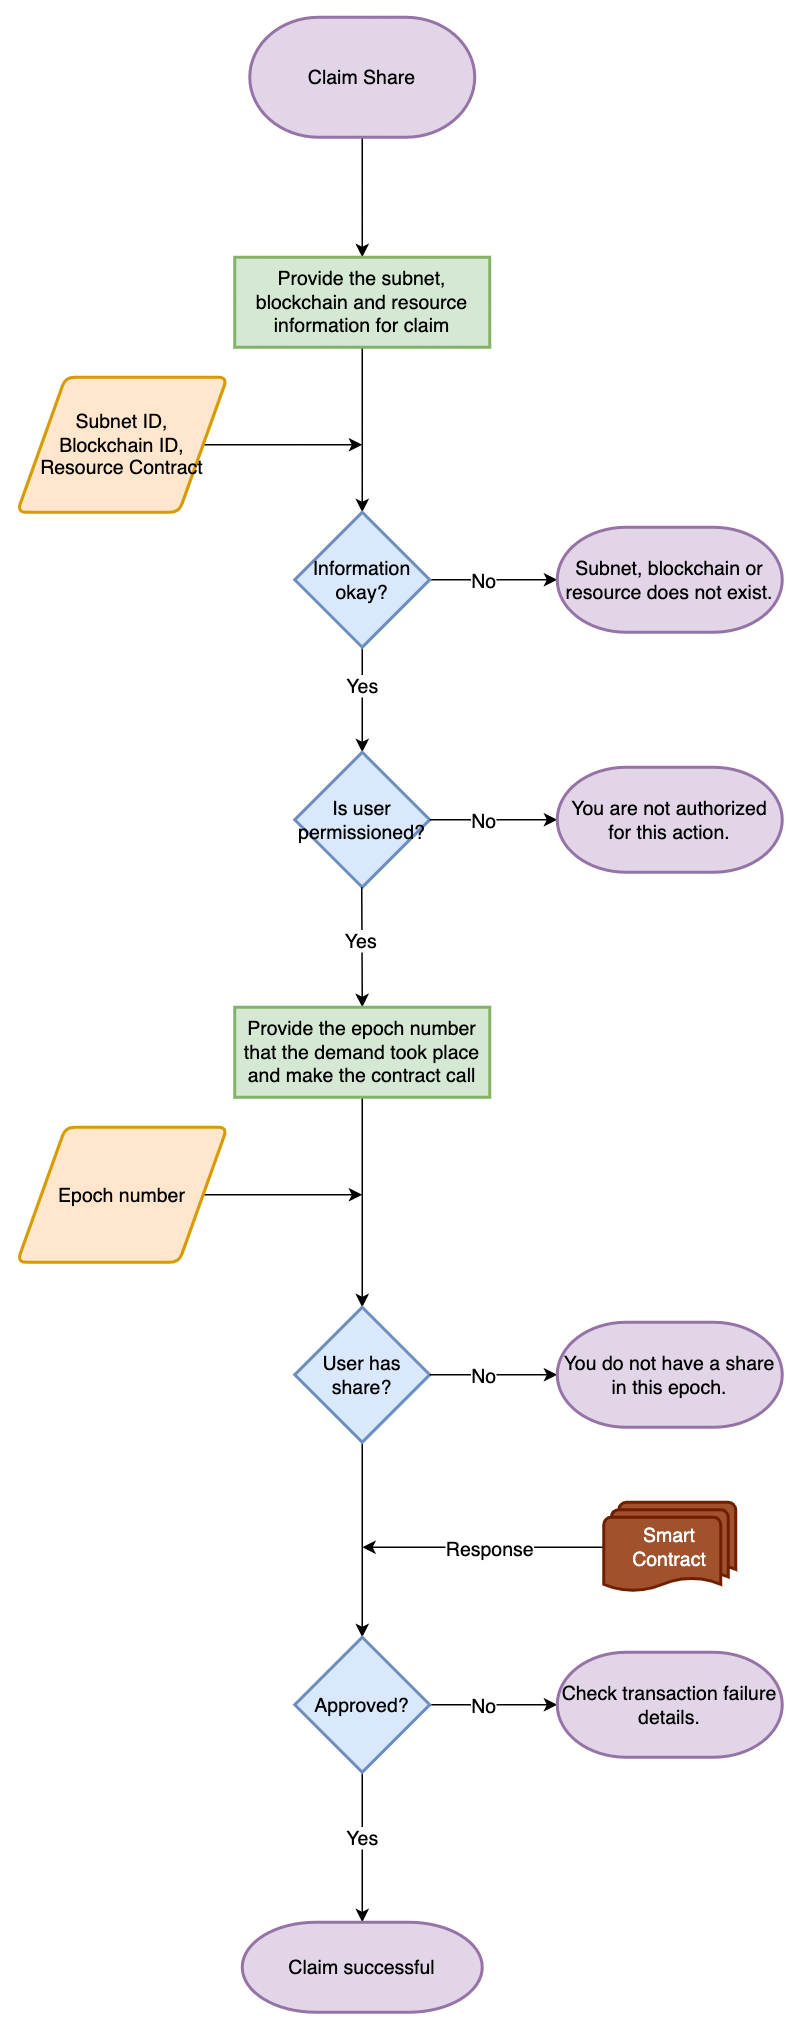

The diagram above was exported from draw.io. Its source (the exported page's mxGraphModel, read from the mxfile embedded in the PNG):
<mxGraphModel dx="1193" dy="815" grid="1" gridSize="10" guides="1" tooltips="1" connect="1" arrows="1" fold="1" page="1" pageScale="1" pageWidth="850" pageHeight="1100" math="0" shadow="0">
  <root>
    <mxCell id="2vX-GU7bs44STwhXhI-R-0" />
    <mxCell id="2vX-GU7bs44STwhXhI-R-1" parent="2vX-GU7bs44STwhXhI-R-0" />
    <mxCell id="2vX-GU7bs44STwhXhI-R-2" value="" style="edgeStyle=orthogonalEdgeStyle;rounded=0;orthogonalLoop=1;jettySize=auto;html=1;fontSize=13;startArrow=none;startFill=0;endArrow=classic;endFill=1;" parent="2vX-GU7bs44STwhXhI-R-1" source="2vX-GU7bs44STwhXhI-R-3" target="2vX-GU7bs44STwhXhI-R-5" edge="1">
      <mxGeometry relative="1" as="geometry" />
    </mxCell>
    <mxCell id="2vX-GU7bs44STwhXhI-R-3" value="Claim Share" style="strokeWidth=2;html=1;shape=mxgraph.flowchart.terminator;whiteSpace=wrap;fontSize=13;fillColor=#e1d5e7;strokeColor=#9673a6;" parent="2vX-GU7bs44STwhXhI-R-1" vertex="1">
      <mxGeometry x="305" y="20" width="150" height="80" as="geometry" />
    </mxCell>
    <mxCell id="2vX-GU7bs44STwhXhI-R-4" value="" style="edgeStyle=orthogonalEdgeStyle;rounded=0;orthogonalLoop=1;jettySize=auto;html=1;fontSize=13;startArrow=none;startFill=0;endArrow=classic;endFill=1;entryX=0.5;entryY=0;entryDx=0;entryDy=0;" parent="2vX-GU7bs44STwhXhI-R-1" source="2vX-GU7bs44STwhXhI-R-5" target="2vX-GU7bs44STwhXhI-R-19" edge="1">
      <mxGeometry relative="1" as="geometry">
        <mxPoint x="380" y="390" as="targetPoint" />
      </mxGeometry>
    </mxCell>
    <mxCell id="2vX-GU7bs44STwhXhI-R-5" value="Provide the subnet, blockchain and resource information for claim" style="whiteSpace=wrap;html=1;fontSize=13;fillColor=#d5e8d4;strokeWidth=2;strokeColor=#82b366;" parent="2vX-GU7bs44STwhXhI-R-1" vertex="1">
      <mxGeometry x="295" y="180" width="170" height="60" as="geometry" />
    </mxCell>
    <mxCell id="2vX-GU7bs44STwhXhI-R-6" value="" style="edgeStyle=orthogonalEdgeStyle;rounded=0;orthogonalLoop=1;jettySize=auto;html=1;fontSize=13;startArrow=none;startFill=0;endArrow=classic;endFill=1;" parent="2vX-GU7bs44STwhXhI-R-1" edge="1">
      <mxGeometry relative="1" as="geometry">
        <mxPoint x="380" y="430" as="sourcePoint" />
        <mxPoint x="380" y="510" as="targetPoint" />
      </mxGeometry>
    </mxCell>
    <mxCell id="2vX-GU7bs44STwhXhI-R-7" value="Yes" style="edgeLabel;html=1;align=center;verticalAlign=middle;resizable=0;points=[];fontSize=13;" parent="2vX-GU7bs44STwhXhI-R-6" vertex="1" connectable="0">
      <mxGeometry x="-0.1333" y="-1" relative="1" as="geometry">
        <mxPoint as="offset" />
      </mxGeometry>
    </mxCell>
    <mxCell id="2vX-GU7bs44STwhXhI-R-8" style="edgeStyle=orthogonalEdgeStyle;rounded=0;orthogonalLoop=1;jettySize=auto;html=1;entryX=0;entryY=0.5;entryDx=0;entryDy=0;entryPerimeter=0;fontSize=13;startArrow=none;startFill=0;endArrow=classic;endFill=1;exitX=1;exitY=0.5;exitDx=0;exitDy=0;" parent="2vX-GU7bs44STwhXhI-R-1" source="2vX-GU7bs44STwhXhI-R-19" target="2vX-GU7bs44STwhXhI-R-12" edge="1">
      <mxGeometry relative="1" as="geometry">
        <mxPoint x="440" y="395" as="sourcePoint" />
        <mxPoint x="470" y="485" as="targetPoint" />
      </mxGeometry>
    </mxCell>
    <mxCell id="2vX-GU7bs44STwhXhI-R-9" value="No" style="edgeLabel;html=1;align=center;verticalAlign=middle;resizable=0;points=[];fontSize=13;" parent="2vX-GU7bs44STwhXhI-R-8" vertex="1" connectable="0">
      <mxGeometry x="-0.219" y="-1" relative="1" as="geometry">
        <mxPoint x="2" y="-1" as="offset" />
      </mxGeometry>
    </mxCell>
    <mxCell id="2vX-GU7bs44STwhXhI-R-10" style="edgeStyle=orthogonalEdgeStyle;rounded=0;orthogonalLoop=1;jettySize=auto;html=1;exitX=1;exitY=0.5;exitDx=0;exitDy=0;entryX=0;entryY=0.5;entryDx=0;entryDy=0;entryPerimeter=0;fontSize=13;startArrow=none;startFill=0;endArrow=classic;endFill=1;" parent="2vX-GU7bs44STwhXhI-R-1" target="2vX-GU7bs44STwhXhI-R-28" edge="1">
      <mxGeometry relative="1" as="geometry">
        <mxPoint x="425" y="1145" as="sourcePoint" />
        <mxPoint x="515" y="1145" as="targetPoint" />
      </mxGeometry>
    </mxCell>
    <mxCell id="2vX-GU7bs44STwhXhI-R-11" value="No" style="edgeLabel;html=1;align=center;verticalAlign=middle;resizable=0;points=[];fontSize=13;" parent="2vX-GU7bs44STwhXhI-R-10" vertex="1" connectable="0">
      <mxGeometry x="-0.219" y="-1" relative="1" as="geometry">
        <mxPoint x="2" y="-1" as="offset" />
      </mxGeometry>
    </mxCell>
    <mxCell id="2vX-GU7bs44STwhXhI-R-12" value="Subnet, blockchain or resource does not exist." style="strokeWidth=2;html=1;shape=mxgraph.flowchart.terminator;whiteSpace=wrap;fontSize=13;fillColor=#e1d5e7;strokeColor=#9673a6;" parent="2vX-GU7bs44STwhXhI-R-1" vertex="1">
      <mxGeometry x="510" y="360" width="150" height="70" as="geometry" />
    </mxCell>
    <mxCell id="2vX-GU7bs44STwhXhI-R-13" value="" style="edgeStyle=orthogonalEdgeStyle;rounded=0;orthogonalLoop=1;jettySize=auto;html=1;fontSize=13;startArrow=none;startFill=0;endArrow=classic;endFill=1;exitX=0.5;exitY=1;exitDx=0;exitDy=0;" parent="2vX-GU7bs44STwhXhI-R-1" edge="1">
      <mxGeometry relative="1" as="geometry">
        <mxPoint x="380" y="1190" as="sourcePoint" />
        <mxPoint x="380" y="1290" as="targetPoint" />
      </mxGeometry>
    </mxCell>
    <mxCell id="2vX-GU7bs44STwhXhI-R-14" value="Yes" style="edgeLabel;html=1;align=center;verticalAlign=middle;resizable=0;points=[];fontSize=13;" parent="2vX-GU7bs44STwhXhI-R-13" vertex="1" connectable="0">
      <mxGeometry x="-0.1333" y="-1" relative="1" as="geometry">
        <mxPoint as="offset" />
      </mxGeometry>
    </mxCell>
    <mxCell id="2vX-GU7bs44STwhXhI-R-15" value="Claim successful" style="strokeWidth=2;html=1;shape=mxgraph.flowchart.terminator;whiteSpace=wrap;fontSize=13;fillColor=#e1d5e7;strokeColor=#9673a6;" parent="2vX-GU7bs44STwhXhI-R-1" vertex="1">
      <mxGeometry x="300" y="1290" width="160" height="60" as="geometry" />
    </mxCell>
    <mxCell id="2vX-GU7bs44STwhXhI-R-16" style="edgeStyle=orthogonalEdgeStyle;rounded=0;orthogonalLoop=1;jettySize=auto;html=1;exitX=1;exitY=0.5;exitDx=0;exitDy=0;fontSize=13;startArrow=none;startFill=0;endArrow=classic;endFill=1;" parent="2vX-GU7bs44STwhXhI-R-1" source="2vX-GU7bs44STwhXhI-R-17" edge="1">
      <mxGeometry relative="1" as="geometry">
        <mxPoint x="380" y="305" as="targetPoint" />
      </mxGeometry>
    </mxCell>
    <mxCell id="2vX-GU7bs44STwhXhI-R-17" value="Subnet ID,&lt;br&gt;Blockchain ID,&lt;br&gt;Resource Contract" style="shape=parallelogram;html=1;strokeWidth=2;perimeter=parallelogramPerimeter;whiteSpace=wrap;rounded=1;arcSize=12;size=0.23;fontSize=13;fillColor=#ffe6cc;strokeColor=#d79b00;align=center;" parent="2vX-GU7bs44STwhXhI-R-1" vertex="1">
      <mxGeometry x="150" y="260" width="140" height="90" as="geometry" />
    </mxCell>
    <mxCell id="2vX-GU7bs44STwhXhI-R-18" value="Is user permissioned?" style="rhombus;whiteSpace=wrap;html=1;fontSize=13;fillColor=#dae8fc;strokeWidth=2;strokeColor=#6c8ebf;" parent="2vX-GU7bs44STwhXhI-R-1" vertex="1">
      <mxGeometry x="335" y="510" width="90" height="90" as="geometry" />
    </mxCell>
    <mxCell id="2vX-GU7bs44STwhXhI-R-19" value="Information okay?" style="rhombus;whiteSpace=wrap;html=1;fontSize=13;fillColor=#dae8fc;strokeWidth=2;strokeColor=#6c8ebf;" parent="2vX-GU7bs44STwhXhI-R-1" vertex="1">
      <mxGeometry x="335" y="350" width="90" height="90" as="geometry" />
    </mxCell>
    <mxCell id="2vX-GU7bs44STwhXhI-R-20" style="edgeStyle=orthogonalEdgeStyle;rounded=0;orthogonalLoop=1;jettySize=auto;html=1;entryX=0;entryY=0.5;entryDx=0;entryDy=0;entryPerimeter=0;fontSize=13;startArrow=none;startFill=0;endArrow=classic;endFill=1;exitX=1;exitY=0.5;exitDx=0;exitDy=0;" parent="2vX-GU7bs44STwhXhI-R-1" target="2vX-GU7bs44STwhXhI-R-22" edge="1">
      <mxGeometry relative="1" as="geometry">
        <mxPoint x="425" y="555" as="sourcePoint" />
        <mxPoint x="470" y="645" as="targetPoint" />
      </mxGeometry>
    </mxCell>
    <mxCell id="2vX-GU7bs44STwhXhI-R-21" value="No" style="edgeLabel;html=1;align=center;verticalAlign=middle;resizable=0;points=[];fontSize=13;" parent="2vX-GU7bs44STwhXhI-R-20" vertex="1" connectable="0">
      <mxGeometry x="-0.219" y="-1" relative="1" as="geometry">
        <mxPoint x="2" y="-1" as="offset" />
      </mxGeometry>
    </mxCell>
    <mxCell id="2vX-GU7bs44STwhXhI-R-22" value="You are not authorized for this action." style="strokeWidth=2;html=1;shape=mxgraph.flowchart.terminator;whiteSpace=wrap;fontSize=13;fillColor=#e1d5e7;strokeColor=#9673a6;" parent="2vX-GU7bs44STwhXhI-R-1" vertex="1">
      <mxGeometry x="510" y="520" width="150" height="70" as="geometry" />
    </mxCell>
    <mxCell id="2vX-GU7bs44STwhXhI-R-23" value="" style="edgeStyle=orthogonalEdgeStyle;rounded=0;orthogonalLoop=1;jettySize=auto;html=1;fontSize=13;startArrow=none;startFill=0;endArrow=classic;endFill=1;entryX=0.5;entryY=0;entryDx=0;entryDy=0;" parent="2vX-GU7bs44STwhXhI-R-1" target="2vX-GU7bs44STwhXhI-R-27" edge="1">
      <mxGeometry relative="1" as="geometry">
        <mxPoint x="379.71" y="600" as="sourcePoint" />
        <mxPoint x="379.71" y="680" as="targetPoint" />
      </mxGeometry>
    </mxCell>
    <mxCell id="2vX-GU7bs44STwhXhI-R-24" value="Yes" style="edgeLabel;html=1;align=center;verticalAlign=middle;resizable=0;points=[];fontSize=13;" parent="2vX-GU7bs44STwhXhI-R-23" vertex="1" connectable="0">
      <mxGeometry x="-0.1333" y="-1" relative="1" as="geometry">
        <mxPoint as="offset" />
      </mxGeometry>
    </mxCell>
    <mxCell id="8gXwokPgD3whnuHJLBC0-1" value="" style="edgeStyle=orthogonalEdgeStyle;rounded=0;orthogonalLoop=1;jettySize=auto;html=1;endArrow=none;endFill=0;startArrow=classic;startFill=1;" parent="2vX-GU7bs44STwhXhI-R-1" source="2vX-GU7bs44STwhXhI-R-25" target="8gXwokPgD3whnuHJLBC0-0" edge="1">
      <mxGeometry relative="1" as="geometry" />
    </mxCell>
    <mxCell id="2vX-GU7bs44STwhXhI-R-25" value="Approved?" style="rhombus;whiteSpace=wrap;html=1;fontSize=13;fillColor=#dae8fc;strokeWidth=2;strokeColor=#6c8ebf;" parent="2vX-GU7bs44STwhXhI-R-1" vertex="1">
      <mxGeometry x="335" y="1100" width="90" height="90" as="geometry" />
    </mxCell>
    <mxCell id="8gXwokPgD3whnuHJLBC0-8" style="edgeStyle=orthogonalEdgeStyle;rounded=0;orthogonalLoop=1;jettySize=auto;html=1;exitX=0.5;exitY=1;exitDx=0;exitDy=0;entryX=0.5;entryY=0;entryDx=0;entryDy=0;startArrow=none;startFill=0;endArrow=classic;endFill=1;" parent="2vX-GU7bs44STwhXhI-R-1" source="2vX-GU7bs44STwhXhI-R-27" target="8gXwokPgD3whnuHJLBC0-0" edge="1">
      <mxGeometry relative="1" as="geometry" />
    </mxCell>
    <mxCell id="2vX-GU7bs44STwhXhI-R-27" value="Provide the epoch number that the demand took place and make the contract call" style="whiteSpace=wrap;html=1;fontSize=13;fillColor=#d5e8d4;strokeWidth=2;strokeColor=#82b366;" parent="2vX-GU7bs44STwhXhI-R-1" vertex="1">
      <mxGeometry x="295" y="680" width="170" height="60" as="geometry" />
    </mxCell>
    <mxCell id="2vX-GU7bs44STwhXhI-R-28" value="Check transaction failure details." style="strokeWidth=2;html=1;shape=mxgraph.flowchart.terminator;whiteSpace=wrap;fontSize=13;fillColor=#e1d5e7;strokeColor=#9673a6;" parent="2vX-GU7bs44STwhXhI-R-1" vertex="1">
      <mxGeometry x="510" y="1110" width="150" height="70" as="geometry" />
    </mxCell>
    <mxCell id="2vX-GU7bs44STwhXhI-R-29" style="edgeStyle=orthogonalEdgeStyle;rounded=0;orthogonalLoop=1;jettySize=auto;html=1;exitX=1;exitY=0.5;exitDx=0;exitDy=0;fontSize=13;startArrow=none;startFill=0;endArrow=classic;endFill=1;" parent="2vX-GU7bs44STwhXhI-R-1" source="2vX-GU7bs44STwhXhI-R-30" edge="1">
      <mxGeometry relative="1" as="geometry">
        <mxPoint x="380" y="805" as="targetPoint" />
      </mxGeometry>
    </mxCell>
    <mxCell id="2vX-GU7bs44STwhXhI-R-30" value="Epoch number" style="shape=parallelogram;html=1;strokeWidth=2;perimeter=parallelogramPerimeter;whiteSpace=wrap;rounded=1;arcSize=12;size=0.23;fontSize=13;fillColor=#ffe6cc;strokeColor=#d79b00;align=center;" parent="2vX-GU7bs44STwhXhI-R-1" vertex="1">
      <mxGeometry x="150" y="760" width="140" height="90" as="geometry" />
    </mxCell>
    <mxCell id="2vX-GU7bs44STwhXhI-R-31" style="edgeStyle=orthogonalEdgeStyle;rounded=0;orthogonalLoop=1;jettySize=auto;html=1;exitX=0;exitY=0.5;exitDx=0;exitDy=0;exitPerimeter=0;fontSize=13;startArrow=none;startFill=0;endArrow=classic;endFill=1;" parent="2vX-GU7bs44STwhXhI-R-1" source="2vX-GU7bs44STwhXhI-R-33" edge="1">
      <mxGeometry relative="1" as="geometry">
        <mxPoint x="380" y="1040" as="targetPoint" />
      </mxGeometry>
    </mxCell>
    <mxCell id="2vX-GU7bs44STwhXhI-R-32" value="Response" style="edgeLabel;html=1;align=center;verticalAlign=middle;resizable=0;points=[];fontSize=13;" parent="2vX-GU7bs44STwhXhI-R-31" vertex="1" connectable="0">
      <mxGeometry x="-0.1677" y="1" relative="1" as="geometry">
        <mxPoint x="-9" y="-1" as="offset" />
      </mxGeometry>
    </mxCell>
    <mxCell id="2vX-GU7bs44STwhXhI-R-33" value="Smart Contract" style="strokeWidth=2;html=1;shape=mxgraph.flowchart.multi-document;whiteSpace=wrap;fontSize=13;fillColor=#a0522d;strokeColor=#6D1F00;fontColor=#ffffff;" parent="2vX-GU7bs44STwhXhI-R-1" vertex="1">
      <mxGeometry x="541" y="1010" width="88" height="60" as="geometry" />
    </mxCell>
    <mxCell id="8gXwokPgD3whnuHJLBC0-0" value="User has share?" style="rhombus;whiteSpace=wrap;html=1;fontSize=13;fillColor=#dae8fc;strokeWidth=2;strokeColor=#6c8ebf;" parent="2vX-GU7bs44STwhXhI-R-1" vertex="1">
      <mxGeometry x="335" y="880" width="90" height="90" as="geometry" />
    </mxCell>
    <mxCell id="8gXwokPgD3whnuHJLBC0-5" style="edgeStyle=orthogonalEdgeStyle;rounded=0;orthogonalLoop=1;jettySize=auto;html=1;entryX=0;entryY=0.5;entryDx=0;entryDy=0;entryPerimeter=0;fontSize=13;startArrow=none;startFill=0;endArrow=classic;endFill=1;exitX=1;exitY=0.5;exitDx=0;exitDy=0;" parent="2vX-GU7bs44STwhXhI-R-1" target="8gXwokPgD3whnuHJLBC0-7" edge="1">
      <mxGeometry relative="1" as="geometry">
        <mxPoint x="425" y="925" as="sourcePoint" />
        <mxPoint x="470" y="1015" as="targetPoint" />
      </mxGeometry>
    </mxCell>
    <mxCell id="8gXwokPgD3whnuHJLBC0-6" value="No" style="edgeLabel;html=1;align=center;verticalAlign=middle;resizable=0;points=[];fontSize=13;" parent="8gXwokPgD3whnuHJLBC0-5" vertex="1" connectable="0">
      <mxGeometry x="-0.219" y="-1" relative="1" as="geometry">
        <mxPoint x="2" y="-1" as="offset" />
      </mxGeometry>
    </mxCell>
    <mxCell id="8gXwokPgD3whnuHJLBC0-7" value="You do not have a share in this epoch." style="strokeWidth=2;html=1;shape=mxgraph.flowchart.terminator;whiteSpace=wrap;fontSize=13;fillColor=#e1d5e7;strokeColor=#9673a6;" parent="2vX-GU7bs44STwhXhI-R-1" vertex="1">
      <mxGeometry x="510" y="890" width="150" height="70" as="geometry" />
    </mxCell>
  </root>
</mxGraphModel>